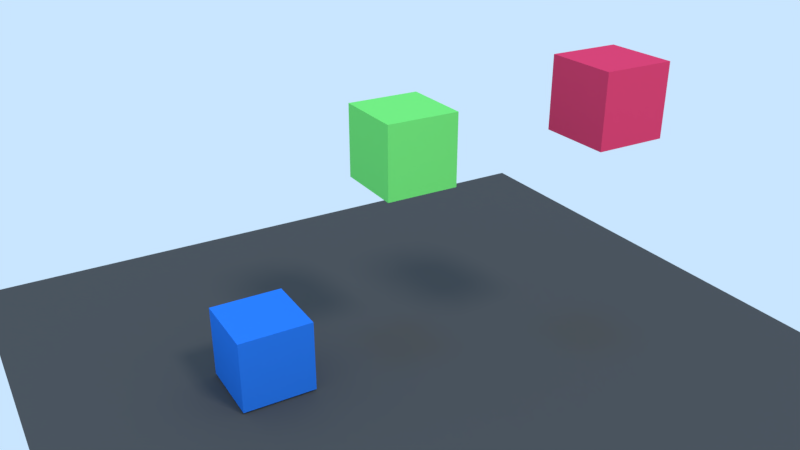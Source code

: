 # Source: resolucao020b.blend  (saved by Blender 2.79.7; exported with 4.5.12 LTS)
import bpy
from mathutils import Matrix  # noqa: F401  (used for matrix-valued properties, if any)

bpy.ops.wm.read_factory_settings(use_empty=True)
scene = bpy.context.scene
scene.name = 'Scene'

# ---- collections
col_collection_1 = bpy.data.collections.new('Collection 1'); scene.collection.children.link(col_collection_1)

# ---- materials (node trees are filled in below, after node groups)
mat_material_004 = bpy.data.materials.new('Material.004')
mat_material_004.alpha_threshold = 0.0
mat_material_004.use_transparent_shadow = False
mat_material_004.diffuse_color = (0.2036, 0.8, 0.1725, 1.0)
mat_material_004.roughness = 0.5
mat_material_003 = bpy.data.materials.new('Material.003')
mat_material_003.alpha_threshold = 0.0
mat_material_003.use_transparent_shadow = False
mat_material_003.diffuse_color = (0.8, 0.05439, 0.1401, 1.0)
mat_material_003.roughness = 0.5
mat_material_002 = bpy.data.materials.new('Material.002')
mat_material_002.alpha_threshold = 0.0
mat_material_002.use_transparent_shadow = False
mat_material_002.diffuse_color = (0.0288, 0.2039, 0.8, 1.0)
mat_material_002.roughness = 0.5
mat_ground = bpy.data.materials.new('Ground')
mat_ground.alpha_threshold = 0.0
mat_ground.use_transparent_shadow = False
mat_ground.diffuse_color = (0.08353, 0.08353, 0.08353, 1.0)
mat_ground.roughness = 0.5
mat_ground.line_color = (0.0, 0.0, 0.0, 1.0)

# ---- material node trees

# ---- world
world_world = bpy.data.worlds.new('World'); scene.world = world_world
world_world.color = (0.5853, 0.7879, 1.0)
world_world.use_sun_shadow = False
world_world.sun_shadow_jitter_overblur = 0.0

# ---- cameras
cam_camera = bpy.data.cameras.new('Camera')
cam_camera.clip_end = 100.0
cam_camera.lens = 35.0
cam_camera.sensor_width = 32.0
cam_camera.sensor_height = 18.0
cam_camera.ortho_scale = 7.314
cam_camera.dof.focus_distance = 0.0
cam_camera.dof.aperture_fstop = 128.0

# ---- lights
light_lamp_002 = bpy.data.lights.new('Lamp.002', 'SUN')
light_lamp_002.color = (1.0, 0.2858, 0.003573)
light_lamp_002.transmission_factor = 0.0
light_lamp_002.cutoff_distance = 30.0
light_lamp_002.angle = 0.1993
light_lamp_002.energy = 0.4
light_lamp_002.shadow_buffer_clip_start = 1.001
light_lamp_002.shadow_soft_size = 0.1
light_lamp_002.shadow_cascade_max_distance = 1000.0
light_lamp_001 = bpy.data.lights.new('Lamp.001', 'SUN')
light_lamp_001.color = (0.002057, 0.3427, 1.0)
light_lamp_001.transmission_factor = 0.0
light_lamp_001.cutoff_distance = 30.0
light_lamp_001.angle = 0.1993
light_lamp_001.energy = 0.4
light_lamp_001.shadow_buffer_clip_start = 1.001
light_lamp_001.shadow_soft_size = 0.1
light_lamp_001.shadow_cascade_max_distance = 1000.0
light_sun = bpy.data.lights.new('Sun', 'SUN')
light_sun.transmission_factor = 0.0
light_sun.cutoff_distance = 42.0
light_sun.angle = 0.1993
light_sun.energy = 1.0
light_sun.shadow_buffer_clip_start = 1.001
light_sun.shadow_soft_size = 0.1
light_sun.shadow_cascade_max_distance = 1000.0

# ---- meshes
me_ob = bpy.data.meshes.new('ob')
me_ob.from_pydata([(-1.0, -1.0, -1.0), (-1.0, -1.0, 1.0), (-1.0, 1.0, -1.0), (-1.0, 1.0, 1.0), (1.0, -1.0, -1.0), (1.0, -1.0, 1.0), (1.0, 1.0, -1.0), (1.0, 1.0, 1.0)], [], [(0, 1, 3, 2), (2, 3, 7, 6), (6, 7, 5, 4), (4, 5, 1, 0), (2, 6, 4, 0), (7, 3, 1, 5)])
me_ob.materials.append(mat_material_004)
me_ob.use_remesh_preserve_volume = False
me_ob.use_remesh_preserve_attributes = False
me_ob.use_mirror_vertex_groups = False
me_ob.update()
me_p2 = bpy.data.meshes.new('p2')
me_p2.from_pydata([(-1.0, -1.0, -1.0), (-1.0, -1.0, 1.0), (-1.0, 1.0, -1.0), (-1.0, 1.0, 1.0), (1.0, -1.0, -1.0), (1.0, -1.0, 1.0), (1.0, 1.0, -1.0), (1.0, 1.0, 1.0)], [], [(0, 1, 3, 2), (2, 3, 7, 6), (6, 7, 5, 4), (4, 5, 1, 0), (2, 6, 4, 0), (7, 3, 1, 5)])
me_p2.materials.append(mat_material_003)
me_p2.use_remesh_preserve_volume = False
me_p2.use_remesh_preserve_attributes = False
me_p2.use_mirror_vertex_groups = False
me_p2.update()
me_p1 = bpy.data.meshes.new('p1')
me_p1.from_pydata([(-1.0, -1.0, -1.0), (-1.0, -1.0, 1.0), (-1.0, 1.0, -1.0), (-1.0, 1.0, 1.0), (1.0, -1.0, -1.0), (1.0, -1.0, 1.0), (1.0, 1.0, -1.0), (1.0, 1.0, 1.0)], [], [(0, 1, 3, 2), (2, 3, 7, 6), (6, 7, 5, 4), (4, 5, 1, 0), (2, 6, 4, 0), (7, 3, 1, 5)])
me_p1.materials.append(mat_material_002)
me_p1.use_remesh_preserve_volume = False
me_p1.use_remesh_preserve_attributes = False
me_p1.use_mirror_vertex_groups = False
me_p1.update()
me_plane = bpy.data.meshes.new('Plane')
me_plane.from_pydata([(-1.0, -1.0, 0.0), (1.0, -1.0, 0.0), (-1.0, 1.0, 0.0), (1.0, 1.0, 0.0)], [], [(0, 1, 3, 2)])
me_plane.materials.append(mat_ground)
me_plane.use_remesh_preserve_volume = False
me_plane.use_remesh_preserve_attributes = False
me_plane.use_mirror_vertex_groups = False
me_plane.update()

# ---- objects
ob_empty = bpy.data.objects.new('Empty', None)
ob_ob = bpy.data.objects.new('ob', me_ob)
ob_p2 = bpy.data.objects.new('p2', me_p2)
ob_p1 = bpy.data.objects.new('p1', me_p1)
ob_lamp_002 = bpy.data.objects.new('Lamp.002', light_lamp_002)
ob_lamp_001 = bpy.data.objects.new('Lamp.001', light_lamp_001)
ob_plane = bpy.data.objects.new('Plane', me_plane)
ob_lamp = bpy.data.objects.new('Lamp', light_sun)
ob_camera = bpy.data.objects.new('Camera', cam_camera)

# ---- transforms, parenting, visibility, modifiers, constraints
ob_empty.location = (0.0, 0.0, 0.0)
ob_empty.scale = (3.196, 3.196, 3.196)
ob_empty.empty_display_type = 'SPHERE'
ob_empty.show_in_front = True
ob_empty.lineart.crease_threshold = 0.0
ob_ob.location = (-1.043, -0.1083, 5.873)
ob_ob.lineart.crease_threshold = 0.0
ob_p2.location = (1.134, 4.633, 6.992)
ob_p2.lineart.crease_threshold = 0.0
ob_p1.location = (-1.17, -4.191, 1.053)
ob_p1.lineart.crease_threshold = 0.0
ob_lamp_002.location = (7.781, 4.307, 6.73)
ob_lamp_002.rotation_euler = (3.142, -0.0, 0.0)
ob_lamp_002.lock_rotations_4d = False
ob_lamp_002.empty_display_type = 'ARROWS'
ob_lamp_002.color = (0.0, 0.0, 0.0, 0.0)
ob_lamp_002.lineart.crease_threshold = 0.0
ob_lamp_001.location = (7.781, 4.307, 6.73)
ob_lamp_001.lock_rotations_4d = False
ob_lamp_001.empty_display_type = 'ARROWS'
ob_lamp_001.color = (0.0, 0.0, 0.0, 0.0)
ob_lamp_001.lineart.crease_threshold = 0.0
ob_plane.location = (0.0, 0.0, 0.0)
ob_plane.scale = (10.0, 10.0, 10.0)
ob_plane.lineart.crease_threshold = 0.0
ob_lamp.location = (10.31, 3.409, 14.65)
ob_lamp.rotation_euler = (0.6503, 0.05522, 1.866)
ob_lamp.lock_rotations_4d = False
ob_lamp.empty_display_type = 'ARROWS'
ob_lamp.color = (0.0, 0.0, 0.0, 0.0)
ob_lamp.lineart.crease_threshold = 0.0
ob_camera.location = (16.98, -10.79, 13.47)
ob_camera.rotation_euler = (1.132, -1.706e-06, 1.039)
ob_camera.scale = (1.0, 1.0, 1.0)
ob_camera.lock_rotations_4d = False
ob_camera.empty_display_type = 'ARROWS'
ob_camera.color = (0.0, 0.0, 0.0, 0.0)
ob_camera.display_type = 'WIRE'
ob_camera.lineart.crease_threshold = 0.0

# ---- collection membership
col_collection_1.objects.link(ob_empty)
col_collection_1.objects.link(ob_ob)
col_collection_1.objects.link(ob_p2)
col_collection_1.objects.link(ob_p1)
col_collection_1.objects.link(ob_lamp_002)
col_collection_1.objects.link(ob_lamp_001)
col_collection_1.objects.link(ob_plane)
col_collection_1.objects.link(ob_lamp)
col_collection_1.objects.link(ob_camera)

# ---- scene / render settings (as saved in the file)
scene.camera = ob_camera
scene.frame_start = 1; scene.frame_end = 250; scene.frame_set(1)
scene.render.engine = 'BLENDER_EEVEE_NEXT'
scene.render.resolution_percentage = 50
scene.render.dither_intensity = 0.0
scene.cycles.use_denoising = False
scene.cycles.samples = 128
scene.cycles.sampling_pattern = 'TABULATED_SOBOL'
scene.cycles.use_adaptive_sampling = False
scene.cycles.use_light_tree = False
scene.view_settings.view_transform = 'Standard'
bpy.context.view_layer.update()
